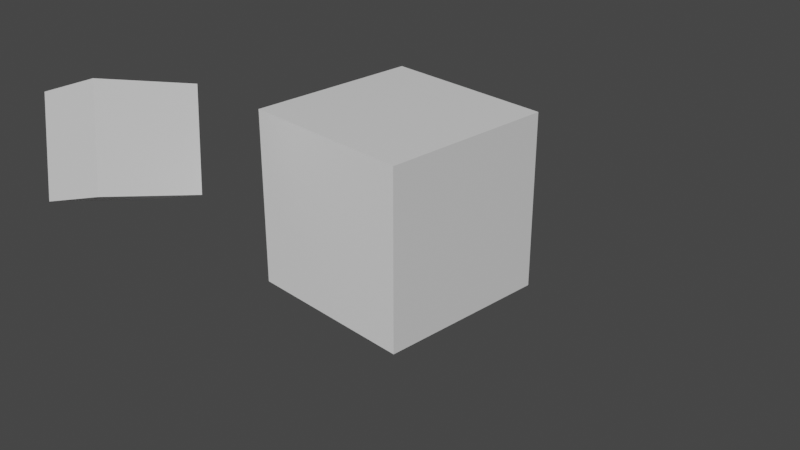# Source: test.blend  (saved by Blender 3.4.6; exported with 4.5.12 LTS)
import bpy
from mathutils import Matrix  # noqa: F401  (used for matrix-valued properties, if any)

bpy.ops.wm.read_factory_settings(use_empty=True)
scene = bpy.context.scene
scene.name = 'Scene'

# ---- collections
col_collection = bpy.data.collections.new('Collection'); scene.collection.children.link(col_collection)
col_to_animate = bpy.data.collections.new('to animate'); scene.collection.children.link(col_to_animate)

# ---- materials (node trees are filled in below, after node groups)
mat_material = bpy.data.materials.new('Material')
mat_material.alpha_threshold = 0.0
mat_material.use_transparent_shadow = False
mat_material.roughness = 0.5
mat_material.line_color = (0.0, 0.0, 0.0, 1.0)

# ---- node groups
ng_geometry_nodes = bpy.data.node_groups.new('Geometry Nodes', 'GeometryNodeTree')
_s = ng_geometry_nodes.interface.new_socket(name='Geometry', in_out='OUTPUT', socket_type='NodeSocketGeometry')
_s = ng_geometry_nodes.interface.new_socket(name='Geometry', in_out='INPUT', socket_type='NodeSocketGeometry')
ng_geometry_nodes.is_modifier = True
# nodes of 'Geometry Nodes' reference scene objects; filled in after objects exist

# ---- material node trees
mat_material.use_nodes = True; mat_material.node_tree.nodes.clear()
_N = mat_material.node_tree.nodes; _L = mat_material.node_tree.links
n0 = _N.new('ShaderNodeOutputMaterial'); n0.name = 'Material Output'; n0.location = (300, 300)
n1 = _N.new('ShaderNodeBsdfPrincipled'); n1.name = 'Principled BSDF'; n1.location = (10, 300)
n1.distribution = 'GGX'
n1.subsurface_method = 'RANDOM_WALK_SKIN'
n1.inputs[3].default_value = 1.45
n1.inputs[27].default_value = (0.0, 0.0, 0.0, 1.0)
n1.inputs[28].default_value = 1.0
_L.new(n1.outputs[0], n0.inputs[0])
n0.is_active_output = True

# ---- world
world_world = bpy.data.worlds.new('World'); scene.world = world_world
world_world.use_nodes = True; world_world.node_tree.nodes.clear()
_N = world_world.node_tree.nodes; _L = world_world.node_tree.links
n0 = _N.new('ShaderNodeOutputWorld'); n0.name = 'World Output'; n0.location = (300, 300)
n1 = _N.new('ShaderNodeBackground'); n1.name = 'Background'; n1.location = (10, 300)
n1.inputs[0].default_value = (0.05088, 0.05088, 0.05088, 1.0)
_L.new(n1.outputs[0], n0.inputs[0])
n0.is_active_output = True
world_world.color = (0.05088, 0.05088, 0.05088)
world_world.use_sun_shadow = False
world_world.sun_shadow_jitter_overblur = 0.0

# ---- cameras
cam_camera = bpy.data.cameras.new('Camera')
cam_camera.clip_end = 100.0
cam_camera.ortho_scale = 7.314

# ---- meshes
me_cube = bpy.data.meshes.new('Cube')
me_cube.from_pydata([(1.0, 1.0, 1.0), (1.0, 1.0, -1.0), (1.0, -1.0, 1.0), (1.0, -1.0, -1.0), (-1.0, 1.0, 1.0), (-1.0, 1.0, -1.0), (-1.0, -1.0, 1.0), (-1.0, -1.0, -1.0), (-1.2, -1.57, 1.355), (-0.8209, -1.865, 0.3773), (-1.293, -2.618, 1.635), (-0.9138, -2.913, 0.6579), (-2.217, -1.584, 0.9646), (-1.838, -1.879, -0.01285), (-2.31, -2.633, 1.245), (-1.931, -2.928, 0.2677)], [], [(0, 4, 6, 2), (3, 2, 6, 7), (7, 6, 4, 5), (5, 1, 3, 7), (1, 0, 2, 3), (5, 4, 0, 1), (8, 12, 14, 10), (11, 10, 14, 15), (15, 14, 12, 13), (13, 9, 11, 15), (9, 8, 10, 11), (13, 12, 8, 9)])
_uv = me_cube.uv_layers.new(name='UVMap')
_uv.uv.foreach_set('vector', [0.3231, 0.7568, 0.4913, 0.6298, 0.6729, 0.7503, 0.5023, 0.8523, 0.5022, 0.4984, 0.5023, 0.8523, 0.6729, 0.7503, 0.6601, 0.3658, 0.6601, 0.3658, 0.6729, 0.7503, 0.4913, 0.6298, 0.492, 0.2117, 0.492, 0.2117, 0.3361, 0.3742, 0.5022, 0.4984, 0.6601, 0.3658, 0.3361, 0.3742, 0.3231, 0.7568, 0.5023, 0.8523, 0.5022, 0.4984, 0.492, 0.2117, 0.4913, 0.6298, 0.3231, 0.7568, 0.3361, 0.3742, 0.74, 0.8426, 0.842, 0.7033, 0.9303, 0.814, 0.8287, 0.9433, 0.8011, 0.7828, 0.8287, 0.9433, 0.9303, 0.814, 0.8943, 0.6564, 0.8943, 0.6564, 0.9303, 0.814, 0.842, 0.7033, 0.8112, 0.5477, 0.8112, 0.5477, 0.7177, 0.6832, 0.8011, 0.7828, 0.8943, 0.6564, 0.7177, 0.6832, 0.74, 0.8426, 0.8287, 0.9433, 0.8011, 0.7828, 0.8112, 0.5477, 0.842, 0.7033, 0.74, 0.8426, 0.7177, 0.6832])
me_cube.materials.append(mat_material)
me_cube.use_mirror_vertex_groups = False
me_cube.update()
me_cube_062 = bpy.data.meshes.new('Cube.062')
me_cube_062.from_pydata([], [], [])
_uv = me_cube_062.uv_layers.new(name='UVMap')
_uv.uv.foreach_set('vector', [])
me_cube_062.update()
me_circle = bpy.data.meshes.new('Circle')
me_circle.from_pydata([(-0.3707, 1.863, 0.0), (-0.7271, 1.755, 0.0), (-1.056, 1.58, 0.0), (-1.344, 1.344, 0.0), (-1.58, 1.056, 0.0), (-1.755, 0.7271, 0.0), (-1.863, 0.3707, 0.0), (-1.9, 0.0, 0.0), (-1.863, -0.3707, 0.0), (-1.755, -0.7271, 0.0), (-1.58, -1.056, 0.0), (-1.344, -1.344, 0.0), (-1.056, -1.58, 0.0), (-0.7271, -1.755, 0.0), (-0.3707, -1.863, 0.0), (0.0, -1.9, 0.0), (0.3707, -1.863, 0.0), (0.7271, -1.755, 0.0), (1.056, -1.58, 0.0), (1.344, -1.344, 0.0), (1.58, -1.056, 0.0), (1.755, -0.7271, 0.0), (1.863, -0.3707, 0.0), (1.9, 0.0, 0.0), (1.863, 0.3707, 0.0), (1.755, 0.7271, 0.0), (1.58, 1.056, 0.0), (1.344, 1.344, 0.0), (1.056, 1.58, 0.0), (0.7271, 1.755, 0.0), (0.3707, 1.863, 0.0)], [(1, 0), (2, 1), (3, 2), (4, 3), (5, 4), (6, 5), (7, 6), (8, 7), (9, 8), (10, 9), (11, 10), (12, 11), (13, 12), (14, 13), (15, 14), (16, 15), (17, 16), (18, 17), (19, 18), (20, 19), (21, 20), (22, 21), (23, 22), (24, 23), (25, 24), (26, 25), (27, 26), (28, 27), (29, 28), (30, 29)], [])
_uv = me_circle.uv_layers.new(name='UVMap')
_uv.uv.foreach_set('vector', [])
me_circle.update()
me_icosphere = bpy.data.meshes.new('Icosphere')
me_icosphere.from_pydata([(-6.247e-10, 2.187e-09, -0.5598), (0.4051, -0.2943, -0.2504), (-0.1547, -0.4762, -0.2504), (-0.5007, 2.187e-09, -0.2503), (-0.1547, 0.4762, -0.2504), (0.4051, 0.2943, -0.2504), (0.1547, -0.4762, 0.2504), (-0.4051, -0.2943, 0.2504), (-0.4051, 0.2943, 0.2504), (0.1547, 0.4762, 0.2504), (0.5007, 2.187e-09, 0.2503), (-6.247e-10, 2.187e-09, 0.5598), (-0.09094, -0.2799, -0.4762), (0.2381, -0.173, -0.4762), (0.1472, -0.4529, -0.2943), (0.4762, 2.187e-09, -0.2943), (0.2381, 0.173, -0.4762), (-0.2943, 2.187e-09, -0.4762), (-0.3852, -0.2799, -0.2943), (-0.09094, 0.2799, -0.4762), (-0.3852, 0.2799, -0.2943), (0.1472, 0.4529, -0.2943), (0.5324, -0.173, 6.247e-10), (0.5324, 0.173, 6.247e-10), (-6.247e-10, -0.5598, 6.247e-10), (0.329, -0.4529, 6.247e-10), (-0.5324, -0.173, 6.247e-10), (-0.329, -0.4529, 6.247e-10), (-0.329, 0.4529, 6.247e-10), (-0.5324, 0.173, 6.247e-10), (0.329, 0.4529, 6.247e-10), (-6.247e-10, 0.5598, 6.247e-10), (0.3852, -0.2799, 0.2943), (-0.1472, -0.4529, 0.2943), (-0.4762, 2.187e-09, 0.2943), (-0.1472, 0.4529, 0.2943), (0.3852, 0.2799, 0.2943), (0.09094, -0.2799, 0.4762), (0.2943, 2.187e-09, 0.4762), (-0.2381, -0.173, 0.4762), (-0.2381, 0.173, 0.4762), (0.09094, 0.2799, 0.4762)], [], [(0, 13, 12), (1, 13, 15), (0, 12, 17), (0, 17, 19), (0, 19, 16), (1, 15, 22), (2, 14, 24), (3, 18, 26), (4, 20, 28), (5, 21, 30), (1, 22, 25), (2, 24, 27), (3, 26, 29), (4, 28, 31), (5, 30, 23), (6, 32, 37), (7, 33, 39), (8, 34, 40), (9, 35, 41), (10, 36, 38), (38, 41, 11), (38, 36, 41), (36, 9, 41), (41, 40, 11), (41, 35, 40), (35, 8, 40), (40, 39, 11), (40, 34, 39), (34, 7, 39), (39, 37, 11), (39, 33, 37), (33, 6, 37), (37, 38, 11), (37, 32, 38), (32, 10, 38), (23, 36, 10), (23, 30, 36), (30, 9, 36), (31, 35, 9), (31, 28, 35), (28, 8, 35), (29, 34, 8), (29, 26, 34), (26, 7, 34), (27, 33, 7), (27, 24, 33), (24, 6, 33), (25, 32, 6), (25, 22, 32), (22, 10, 32), (30, 31, 9), (30, 21, 31), (21, 4, 31), (28, 29, 8), (28, 20, 29), (20, 3, 29), (26, 27, 7), (26, 18, 27), (18, 2, 27), (24, 25, 6), (24, 14, 25), (14, 1, 25), (22, 23, 10), (22, 15, 23), (15, 5, 23), (16, 21, 5), (16, 19, 21), (19, 4, 21), (19, 20, 4), (19, 17, 20), (17, 3, 20), (17, 18, 3), (17, 12, 18), (12, 2, 18), (15, 16, 5), (15, 13, 16), (13, 0, 16), (12, 14, 2), (12, 13, 14), (13, 1, 14)])
_uv = me_icosphere.uv_layers.new(name='UVMap')
_uv.uv.foreach_set('vector', [0.1818, 0.0, 0.2273, 0.07873, 0.1364, 0.07873, 0.2727, 0.1575, 0.3182, 0.07873, 0.3636, 0.1575, 0.9091, 0.0, 0.9545, 0.07873, 0.8636, 0.07873, 0.7273, 0.0, 0.7727, 0.07873, 0.6818, 0.07873, 0.5455, 0.0, 0.5909, 0.07873, 0.5, 0.07873, 0.2727, 0.1575, 0.3636, 0.1575, 0.3182, 0.2362, 0.09091, 0.1575, 0.1818, 0.1575, 0.1364, 0.2362, 0.8182, 0.1575, 0.9091, 0.1575, 0.8636, 0.2362, 0.6364, 0.1575, 0.7273, 0.1575, 0.6818, 0.2362, 0.4545, 0.1575, 0.5455, 0.1575, 0.5, 0.2362, 0.2727, 0.1575, 0.3182, 0.2362, 0.2273, 0.2362, 0.09091, 0.1575, 0.1364, 0.2362, 0.04546, 0.2362, 0.8182, 0.1575, 0.8636, 0.2362, 0.7727, 0.2362, 0.6364, 0.1575, 0.6818, 0.2362, 0.5909, 0.2362, 0.4545, 0.1575, 0.5, 0.2362, 0.4091, 0.2362, 0.1818, 0.3149, 0.2727, 0.3149, 0.2273, 0.3937, 0.0, 0.3149, 0.09091, 0.3149, 0.04546, 0.3937, 0.7273, 0.3149, 0.8182, 0.3149, 0.7727, 0.3937, 0.5455, 0.3149, 0.6364, 0.3149, 0.5909, 0.3937, 0.3636, 0.3149, 0.4545, 0.3149, 0.4091, 0.3937, 0.4091, 0.3937, 0.5, 0.3937, 0.4545, 0.4724, 0.4091, 0.3937, 0.4545, 0.3149, 0.5, 0.3937, 0.4545, 0.3149, 0.5455, 0.3149, 0.5, 0.3937, 0.5909, 0.3937, 0.6818, 0.3937, 0.6364, 0.4724, 0.5909, 0.3937, 0.6364, 0.3149, 0.6818, 0.3937, 0.6364, 0.3149, 0.7273, 0.3149, 0.6818, 0.3937, 0.7727, 0.3937, 0.8636, 0.3937, 0.8182, 0.4724, 0.7727, 0.3937, 0.8182, 0.3149, 0.8636, 0.3937, 0.8182, 0.3149, 0.9091, 0.3149, 0.8636, 0.3937, 0.04546, 0.3937, 0.1364, 0.3937, 0.09091, 0.4724, 0.04546, 0.3937, 0.09091, 0.3149, 0.1364, 0.3937, 0.09091, 0.3149, 0.1818, 0.3149, 0.1364, 0.3937, 0.2273, 0.3937, 0.3182, 0.3937, 0.2727, 0.4724, 0.2273, 0.3937, 0.2727, 0.3149, 0.3182, 0.3937, 0.2727, 0.3149, 0.3636, 0.3149, 0.3182, 0.3937, 0.4091, 0.2362, 0.4545, 0.3149, 0.3636, 0.3149, 0.4091, 0.2362, 0.5, 0.2362, 0.4545, 0.3149, 0.5, 0.2362, 0.5455, 0.3149, 0.4545, 0.3149, 0.5909, 0.2362, 0.6364, 0.3149, 0.5455, 0.3149, 0.5909, 0.2362, 0.6818, 0.2362, 0.6364, 0.3149, 0.6818, 0.2362, 0.7273, 0.3149, 0.6364, 0.3149, 0.7727, 0.2362, 0.8182, 0.3149, 0.7273, 0.3149, 0.7727, 0.2362, 0.8636, 0.2362, 0.8182, 0.3149, 0.8636, 0.2362, 0.9091, 0.3149, 0.8182, 0.3149, 0.04546, 0.2362, 0.09091, 0.3149, 0.0, 0.3149, 0.04546, 0.2362, 0.1364, 0.2362, 0.09091, 0.3149, 0.1364, 0.2362, 0.1818, 0.3149, 0.09091, 0.3149, 0.2273, 0.2362, 0.2727, 0.3149, 0.1818, 0.3149, 0.2273, 0.2362, 0.3182, 0.2362, 0.2727, 0.3149, 0.3182, 0.2362, 0.3636, 0.3149, 0.2727, 0.3149, 0.5, 0.2362, 0.5909, 0.2362, 0.5455, 0.3149, 0.5, 0.2362, 0.5455, 0.1575, 0.5909, 0.2362, 0.5455, 0.1575, 0.6364, 0.1575, 0.5909, 0.2362, 0.6818, 0.2362, 0.7727, 0.2362, 0.7273, 0.3149, 0.6818, 0.2362, 0.7273, 0.1575, 0.7727, 0.2362, 0.7273, 0.1575, 0.8182, 0.1575, 0.7727, 0.2362, 0.8636, 0.2362, 0.9545, 0.2362, 0.9091, 0.3149, 0.8636, 0.2362, 0.9091, 0.1575, 0.9545, 0.2362, 0.9091, 0.1575, 1.0, 0.1575, 0.9545, 0.2362, 0.1364, 0.2362, 0.2273, 0.2362, 0.1818, 0.3149, 0.1364, 0.2362, 0.1818, 0.1575, 0.2273, 0.2362, 0.1818, 0.1575, 0.2727, 0.1575, 0.2273, 0.2362, 0.3182, 0.2362, 0.4091, 0.2362, 0.3636, 0.3149, 0.3182, 0.2362, 0.3636, 0.1575, 0.4091, 0.2362, 0.3636, 0.1575, 0.4545, 0.1575, 0.4091, 0.2362, 0.5, 0.07873, 0.5455, 0.1575, 0.4545, 0.1575, 0.5, 0.07873, 0.5909, 0.07873, 0.5455, 0.1575, 0.5909, 0.07873, 0.6364, 0.1575, 0.5455, 0.1575, 0.6818, 0.07873, 0.7273, 0.1575, 0.6364, 0.1575, 0.6818, 0.07873, 0.7727, 0.07873, 0.7273, 0.1575, 0.7727, 0.07873, 0.8182, 0.1575, 0.7273, 0.1575, 0.8636, 0.07873, 0.9091, 0.1575, 0.8182, 0.1575, 0.8636, 0.07873, 0.9545, 0.07873, 0.9091, 0.1575, 0.9545, 0.07873, 1.0, 0.1575, 0.9091, 0.1575, 0.3636, 0.1575, 0.4091, 0.07873, 0.4545, 0.1575, 0.3636, 0.1575, 0.3182, 0.07873, 0.4091, 0.07873, 0.3182, 0.07873, 0.3636, 0.0, 0.4091, 0.07873, 0.1364, 0.07873, 0.1818, 0.1575, 0.09091, 0.1575, 0.1364, 0.07873, 0.2273, 0.07873, 0.1818, 0.1575, 0.2273, 0.07873, 0.2727, 0.1575, 0.1818, 0.1575])
me_icosphere.update()
me_icosphere_001 = bpy.data.meshes.new('Icosphere.001')
me_icosphere_001.from_pydata([(-5.648e-10, 2.892e-09, -0.2794), (0.2022, -0.1469, -0.125), (-0.07722, -0.2377, -0.125), (-0.2499, 2.892e-09, -0.125), (-0.07722, 0.2377, -0.125), (0.2022, 0.1469, -0.125), (0.07722, -0.2377, 0.125), (-0.2022, -0.1469, 0.125), (-0.2022, 0.1469, 0.125), (0.07722, 0.2377, 0.125), (0.2499, 2.892e-09, 0.125), (-5.648e-10, 2.892e-09, 0.2794), (-0.04539, -0.1397, -0.2377), (0.1188, -0.08634, -0.2377), (0.07345, -0.226, -0.1469), (0.2377, 2.892e-09, -0.1469), (0.1188, 0.08634, -0.2377), (-0.1469, 2.892e-09, -0.2377), (-0.1923, -0.1397, -0.1469), (-0.04539, 0.1397, -0.2377), (-0.1923, 0.1397, -0.1469), (0.07345, 0.226, -0.1469), (0.2657, -0.08634, 1.07e-10), (0.2657, 0.08634, 1.07e-10), (-5.648e-10, -0.2794, 1.07e-10), (0.1642, -0.226, 1.07e-10), (-0.2657, -0.08634, 1.07e-10), (-0.1642, -0.226, 1.07e-10), (-0.1642, 0.226, 1.07e-10), (-0.2657, 0.08634, 1.07e-10), (0.1642, 0.226, 1.07e-10), (-5.648e-10, 0.2794, 1.07e-10), (0.1923, -0.1397, 0.1469), (-0.07345, -0.226, 0.1469), (-0.2377, 2.892e-09, 0.1469), (-0.07345, 0.226, 0.1469), (0.1923, 0.1397, 0.1469), (0.04539, -0.1397, 0.2377), (0.1469, 2.892e-09, 0.2377), (-0.1188, -0.08634, 0.2377), (-0.1188, 0.08634, 0.2377), (0.04539, 0.1397, 0.2377)], [], [(0, 13, 12), (1, 13, 15), (0, 12, 17), (0, 17, 19), (0, 19, 16), (1, 15, 22), (2, 14, 24), (3, 18, 26), (4, 20, 28), (5, 21, 30), (1, 22, 25), (2, 24, 27), (3, 26, 29), (4, 28, 31), (5, 30, 23), (6, 32, 37), (7, 33, 39), (8, 34, 40), (9, 35, 41), (10, 36, 38), (38, 41, 11), (38, 36, 41), (36, 9, 41), (41, 40, 11), (41, 35, 40), (35, 8, 40), (40, 39, 11), (40, 34, 39), (34, 7, 39), (39, 37, 11), (39, 33, 37), (33, 6, 37), (37, 38, 11), (37, 32, 38), (32, 10, 38), (23, 36, 10), (23, 30, 36), (30, 9, 36), (31, 35, 9), (31, 28, 35), (28, 8, 35), (29, 34, 8), (29, 26, 34), (26, 7, 34), (27, 33, 7), (27, 24, 33), (24, 6, 33), (25, 32, 6), (25, 22, 32), (22, 10, 32), (30, 31, 9), (30, 21, 31), (21, 4, 31), (28, 29, 8), (28, 20, 29), (20, 3, 29), (26, 27, 7), (26, 18, 27), (18, 2, 27), (24, 25, 6), (24, 14, 25), (14, 1, 25), (22, 23, 10), (22, 15, 23), (15, 5, 23), (16, 21, 5), (16, 19, 21), (19, 4, 21), (19, 20, 4), (19, 17, 20), (17, 3, 20), (17, 18, 3), (17, 12, 18), (12, 2, 18), (15, 16, 5), (15, 13, 16), (13, 0, 16), (12, 14, 2), (12, 13, 14), (13, 1, 14)])
_uv = me_icosphere_001.uv_layers.new(name='UVMap')
_uv.uv.foreach_set('vector', [0.1818, 0.0, 0.2273, 0.07873, 0.1364, 0.07873, 0.2727, 0.1575, 0.3182, 0.07873, 0.3636, 0.1575, 0.9091, 0.0, 0.9545, 0.07873, 0.8636, 0.07873, 0.7273, 0.0, 0.7727, 0.07873, 0.6818, 0.07873, 0.5455, 0.0, 0.5909, 0.07873, 0.5, 0.07873, 0.2727, 0.1575, 0.3636, 0.1575, 0.3182, 0.2362, 0.09091, 0.1575, 0.1818, 0.1575, 0.1364, 0.2362, 0.8182, 0.1575, 0.9091, 0.1575, 0.8636, 0.2362, 0.6364, 0.1575, 0.7273, 0.1575, 0.6818, 0.2362, 0.4545, 0.1575, 0.5455, 0.1575, 0.5, 0.2362, 0.2727, 0.1575, 0.3182, 0.2362, 0.2273, 0.2362, 0.09091, 0.1575, 0.1364, 0.2362, 0.04546, 0.2362, 0.8182, 0.1575, 0.8636, 0.2362, 0.7727, 0.2362, 0.6364, 0.1575, 0.6818, 0.2362, 0.5909, 0.2362, 0.4545, 0.1575, 0.5, 0.2362, 0.4091, 0.2362, 0.1818, 0.3149, 0.2727, 0.3149, 0.2273, 0.3937, 0.0, 0.3149, 0.09091, 0.3149, 0.04546, 0.3937, 0.7273, 0.3149, 0.8182, 0.3149, 0.7727, 0.3937, 0.5455, 0.3149, 0.6364, 0.3149, 0.5909, 0.3937, 0.3636, 0.3149, 0.4545, 0.3149, 0.4091, 0.3937, 0.4091, 0.3937, 0.5, 0.3937, 0.4545, 0.4724, 0.4091, 0.3937, 0.4545, 0.3149, 0.5, 0.3937, 0.4545, 0.3149, 0.5455, 0.3149, 0.5, 0.3937, 0.5909, 0.3937, 0.6818, 0.3937, 0.6364, 0.4724, 0.5909, 0.3937, 0.6364, 0.3149, 0.6818, 0.3937, 0.6364, 0.3149, 0.7273, 0.3149, 0.6818, 0.3937, 0.7727, 0.3937, 0.8636, 0.3937, 0.8182, 0.4724, 0.7727, 0.3937, 0.8182, 0.3149, 0.8636, 0.3937, 0.8182, 0.3149, 0.9091, 0.3149, 0.8636, 0.3937, 0.04546, 0.3937, 0.1364, 0.3937, 0.09091, 0.4724, 0.04546, 0.3937, 0.09091, 0.3149, 0.1364, 0.3937, 0.09091, 0.3149, 0.1818, 0.3149, 0.1364, 0.3937, 0.2273, 0.3937, 0.3182, 0.3937, 0.2727, 0.4724, 0.2273, 0.3937, 0.2727, 0.3149, 0.3182, 0.3937, 0.2727, 0.3149, 0.3636, 0.3149, 0.3182, 0.3937, 0.4091, 0.2362, 0.4545, 0.3149, 0.3636, 0.3149, 0.4091, 0.2362, 0.5, 0.2362, 0.4545, 0.3149, 0.5, 0.2362, 0.5455, 0.3149, 0.4545, 0.3149, 0.5909, 0.2362, 0.6364, 0.3149, 0.5455, 0.3149, 0.5909, 0.2362, 0.6818, 0.2362, 0.6364, 0.3149, 0.6818, 0.2362, 0.7273, 0.3149, 0.6364, 0.3149, 0.7727, 0.2362, 0.8182, 0.3149, 0.7273, 0.3149, 0.7727, 0.2362, 0.8636, 0.2362, 0.8182, 0.3149, 0.8636, 0.2362, 0.9091, 0.3149, 0.8182, 0.3149, 0.04546, 0.2362, 0.09091, 0.3149, 0.0, 0.3149, 0.04546, 0.2362, 0.1364, 0.2362, 0.09091, 0.3149, 0.1364, 0.2362, 0.1818, 0.3149, 0.09091, 0.3149, 0.2273, 0.2362, 0.2727, 0.3149, 0.1818, 0.3149, 0.2273, 0.2362, 0.3182, 0.2362, 0.2727, 0.3149, 0.3182, 0.2362, 0.3636, 0.3149, 0.2727, 0.3149, 0.5, 0.2362, 0.5909, 0.2362, 0.5455, 0.3149, 0.5, 0.2362, 0.5455, 0.1575, 0.5909, 0.2362, 0.5455, 0.1575, 0.6364, 0.1575, 0.5909, 0.2362, 0.6818, 0.2362, 0.7727, 0.2362, 0.7273, 0.3149, 0.6818, 0.2362, 0.7273, 0.1575, 0.7727, 0.2362, 0.7273, 0.1575, 0.8182, 0.1575, 0.7727, 0.2362, 0.8636, 0.2362, 0.9545, 0.2362, 0.9091, 0.3149, 0.8636, 0.2362, 0.9091, 0.1575, 0.9545, 0.2362, 0.9091, 0.1575, 1.0, 0.1575, 0.9545, 0.2362, 0.1364, 0.2362, 0.2273, 0.2362, 0.1818, 0.3149, 0.1364, 0.2362, 0.1818, 0.1575, 0.2273, 0.2362, 0.1818, 0.1575, 0.2727, 0.1575, 0.2273, 0.2362, 0.3182, 0.2362, 0.4091, 0.2362, 0.3636, 0.3149, 0.3182, 0.2362, 0.3636, 0.1575, 0.4091, 0.2362, 0.3636, 0.1575, 0.4545, 0.1575, 0.4091, 0.2362, 0.5, 0.07873, 0.5455, 0.1575, 0.4545, 0.1575, 0.5, 0.07873, 0.5909, 0.07873, 0.5455, 0.1575, 0.5909, 0.07873, 0.6364, 0.1575, 0.5455, 0.1575, 0.6818, 0.07873, 0.7273, 0.1575, 0.6364, 0.1575, 0.6818, 0.07873, 0.7727, 0.07873, 0.7273, 0.1575, 0.7727, 0.07873, 0.8182, 0.1575, 0.7273, 0.1575, 0.8636, 0.07873, 0.9091, 0.1575, 0.8182, 0.1575, 0.8636, 0.07873, 0.9545, 0.07873, 0.9091, 0.1575, 0.9545, 0.07873, 1.0, 0.1575, 0.9091, 0.1575, 0.3636, 0.1575, 0.4091, 0.07873, 0.4545, 0.1575, 0.3636, 0.1575, 0.3182, 0.07873, 0.4091, 0.07873, 0.3182, 0.07873, 0.3636, 0.0, 0.4091, 0.07873, 0.1364, 0.07873, 0.1818, 0.1575, 0.09091, 0.1575, 0.1364, 0.07873, 0.2273, 0.07873, 0.1818, 0.1575, 0.2273, 0.07873, 0.2727, 0.1575, 0.1818, 0.1575])
me_icosphere_001.update()

# ---- objects
ob_cube = bpy.data.objects.new('Cube', me_cube)
ob_camera = bpy.data.objects.new('Camera', cam_camera)
ob_cube_001 = bpy.data.objects.new('Cube.001', me_cube_062)
ob_circle = bpy.data.objects.new('Circle', me_circle)
ob_icosphere = bpy.data.objects.new('Icosphere', me_icosphere)
ob_icosphere_001 = bpy.data.objects.new('Icosphere.001', me_icosphere_001)
_N = ng_geometry_nodes.nodes; _L = ng_geometry_nodes.links
n0 = _N.new('GeometryNodeSetShadeSmooth'); n0.name = 'Set Shade Smooth'; n0.location = (-46, 112)
n1 = _N.new('GeometryNodeInputShadeSmooth'); n1.name = 'Is Face Smooth'; n1.location = (-121, 112)
n2 = _N.new('GeometryNodeCaptureAttribute'); n2.name = 'Capture Attribute'; n2.location = (-96, 112)
n2.capture_items.clear()
n2.domain = 'FACE'
n3 = _N.new('NodeGroupOutput'); n3.name = 'Group Output'; n3.location = (373, 0)
n4 = _N.new('GeometryNodeCollectionInfo'); n4.name = 'Collection Info'; n4.location = (-291, 66)
n4.inputs[0].default_value = col_to_animate
n5 = _N.new('GeometryNodeRealizeInstances'); n5.name = 'Realize Instances'; n5.location = (149, 73)
n6 = _N.new('GeometryNodeExtrudeMesh'); n6.name = 'Extrude Mesh'; n6.location = (-71, 112)
n6.inputs[3].default_value = 0.0
n6.inputs[4].default_value = False
_L.new(n5.outputs[0], n3.inputs[0])
_L.new(n0.outputs[0], n5.inputs[0])
_L.new(n4.outputs[0], n2.inputs[0])
_L.new(n1.outputs[0], n2.inputs[1])
_L.new(n2.outputs[0], n6.inputs[0])
_L.new(n6.outputs[0], n0.inputs[0])
_L.new(n2.outputs[1], n0.inputs[2])
n3.is_active_output = True

# ---- transforms, parenting, visibility, modifiers, constraints
ob_cube.location = (0.0, 0.0, 0.0)
ob_cube.rotation_euler = (0.0, -0.0, 6.283)
ob_cube.scale = (0.6451, 0.6451, 0.6451)
ob_cube.lock_rotations_4d = False
ob_cube.empty_display_type = 'ARROWS'
ob_cube.lineart.crease_threshold = 0.0
ob_camera.location = (4.969, -4.666, 3.204)
ob_camera.rotation_euler = (1.109, 4.011e-09, 0.8149)
ob_camera.lock_rotations_4d = False
ob_camera.empty_display_type = 'ARROWS'
ob_camera.color = (0.0, 0.0, 0.0, 0.0)
ob_camera.display_type = 'WIRE'
ob_camera.lineart.crease_threshold = 0.0
ob_cube_001.location = (0.0, 0.0, 0.0)
_m = ob_cube_001.modifiers.new('GeometryNodes', 'NODES')
_m.node_group = ng_geometry_nodes
ob_circle.location = (0.0, 0.0, 0.0)
ob_circle.rotation_euler = (0.0, -0.0, 8.727)
_m = ob_circle.modifiers.new('Build', 'BUILD')
_m.frame_duration = 120.0
_m = ob_circle.modifiers.new('Build.001', 'BUILD')
_m.frame_start = 330.0
_m.frame_duration = 120.0
_m.use_reverse = True
ob_icosphere.location = (0.0, 0.0, 0.0)
ob_icosphere.rotation_euler = (0.0, 0.0, -12.57)
_m = ob_icosphere.modifiers.new('Build', 'BUILD')
_m.frame_start = 100.0
_m.frame_duration = 120.0
_m = ob_icosphere.modifiers.new('Build.001', 'BUILD')
_m.frame_start = 360.0
_m.frame_duration = 120.0
_m.use_reverse = True
ob_icosphere_001.parent = ob_circle
ob_icosphere_001.location = (0.0, 1.823, 0.0)
_m = ob_icosphere_001.modifiers.new('Build', 'BUILD')
_m.frame_start = 120.0
_m.frame_duration = 60.0
_m = ob_icosphere_001.modifiers.new('Build.001', 'BUILD')
_m.frame_start = 270.0
_m.frame_duration = 60.0
_m.use_reverse = True

# ---- collection membership
col_collection.objects.link(ob_cube)
col_collection.objects.link(ob_camera)
col_collection.objects.link(ob_cube_001)
col_to_animate.objects.link(ob_circle)
col_to_animate.objects.link(ob_icosphere)
col_to_animate.objects.link(ob_icosphere_001)

# ---- scene / render settings (as saved in the file)
scene.camera = ob_camera
scene.frame_start = 1; scene.frame_end = 480; scene.frame_set(480)
scene.render.engine = 'BLENDER_EEVEE_NEXT'
scene.render.fps = 30
scene.cycles.sampling_pattern = 'TABULATED_SOBOL'
scene.cycles.use_light_tree = False
scene.view_settings.view_transform = 'Filmic'
bpy.context.view_layer.update()

# ---- added for rendering (the .blend has no usable light): sun
light_auto_sun = bpy.data.lights.new('AutoSun', 'SUN')
light_auto_sun.energy = 3.0
light_auto_sun.angle = 0.0523599
ob_auto_sun = bpy.data.objects.new('AutoSun', light_auto_sun)
scene.collection.objects.link(ob_auto_sun)
ob_auto_sun.rotation_euler = (0.872665, 0.174533, 0.523599)
bpy.context.view_layer.update()
